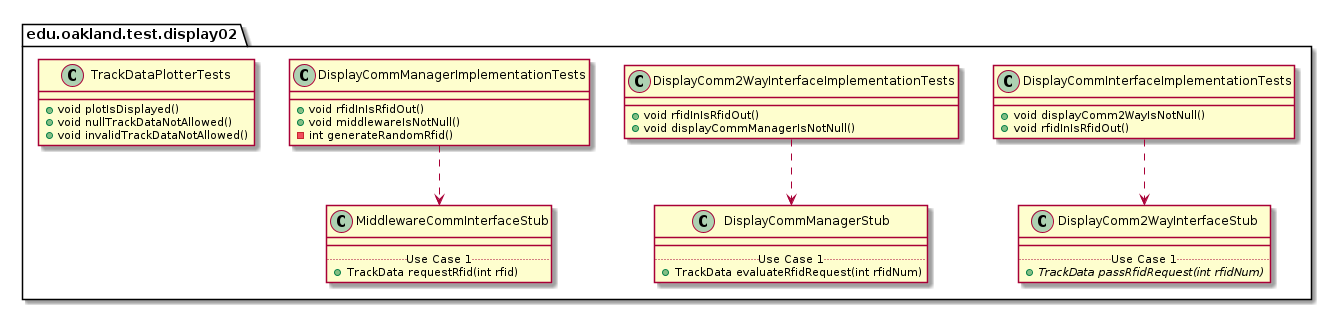

The diagram above was rendered by PlantUML. Its source (embedded in the PNG):
@startuml Display02TestPackage_InternalDependencies

package edu.oakland.test.display02 {
    
}


package edu.oakland.test.display02 {
    class DisplayCommInterfaceImplementationTests {
        + void displayComm2WayIsNotNull()
        + void rfidInIsRfidOut()

    }
}



package edu.oakland.test.display02 {
    class DisplayComm2WayInterfaceStub {
        __
        .. Use Case 1 ..
        {abstract} + TrackData passRfidRequest(int rfidNum)
    }
}

DisplayCommInterfaceImplementationTests ..> DisplayComm2WayInterfaceStub

package edu.oakland.test.display02 {
    class DisplayComm2WayInterfaceImplementationTests {
        + void rfidInIsRfidOut()
        + void displayCommManagerIsNotNull()
    }
}



package edu.oakland.test.display02 {
    class DisplayCommManagerStub {
        __
        .. Use Case 1 ..
        + TrackData evaluateRfidRequest(int rfidNum)
    }
}

DisplayComm2WayInterfaceImplementationTests ..> DisplayCommManagerStub

package edu.oakland.test.display02 {
    class DisplayCommManagerImplementationTests {
        + void rfidInIsRfidOut()
        + void middlewareIsNotNull()
        - int generateRandomRfid()
    }
}



package edu.oakland.test.display02 {
    class MiddlewareCommInterfaceStub {
        __
        .. Use Case 1 ..
        + TrackData requestRfid(int rfid)
    }
}

DisplayCommManagerImplementationTests ..> MiddlewareCommInterfaceStub

package edu.oakland.test.display02 {
    class TrackDataPlotterTests {
        + void plotIsDisplayed()
        + void nullTrackDataNotAllowed()
        + void invalidTrackDataNotAllowed()
    }
}


@enduml